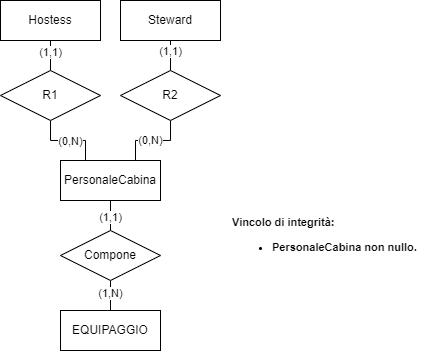

The diagram above was exported from draw.io. Its source (the exported page's mxGraphModel, read from the mxfile embedded in the PNG):
<mxGraphModel dx="989" dy="517" grid="1" gridSize="10" guides="1" tooltips="1" connect="1" arrows="1" fold="1" page="1" pageScale="1" pageWidth="827" pageHeight="1169" math="0" shadow="0">
  <root>
    <mxCell id="0" />
    <mxCell id="1" parent="0" />
    <mxCell id="8mBXB4MeN-FwVvbDep6l-1" value="Hostess" style="whiteSpace=wrap;html=1;align=center;" vertex="1" parent="1">
      <mxGeometry x="200" y="410" width="100" height="40" as="geometry" />
    </mxCell>
    <mxCell id="8mBXB4MeN-FwVvbDep6l-2" value="Steward" style="whiteSpace=wrap;html=1;align=center;" vertex="1" parent="1">
      <mxGeometry x="320" y="410" width="100" height="40" as="geometry" />
    </mxCell>
    <mxCell id="8mBXB4MeN-FwVvbDep6l-4" value="PersonaleCabina" style="whiteSpace=wrap;html=1;align=center;" vertex="1" parent="1">
      <mxGeometry x="260" y="570" width="100" height="40" as="geometry" />
    </mxCell>
    <mxCell id="8mBXB4MeN-FwVvbDep6l-5" value="EQUIPAGGIO" style="whiteSpace=wrap;html=1;align=center;" vertex="1" parent="1">
      <mxGeometry x="260" y="720" width="100" height="40" as="geometry" />
    </mxCell>
    <mxCell id="8mBXB4MeN-FwVvbDep6l-7" value="" style="endArrow=none;html=1;rounded=0;exitX=0.5;exitY=1;exitDx=0;exitDy=0;entryX=0.5;entryY=0;entryDx=0;entryDy=0;edgeStyle=orthogonalEdgeStyle;" edge="1" parent="1" source="8mBXB4MeN-FwVvbDep6l-2" target="rfEGDVTdk22OrE-ShUFt-14">
      <mxGeometry relative="1" as="geometry">
        <mxPoint x="310" y="530" as="sourcePoint" />
        <mxPoint x="380" y="450" as="targetPoint" />
      </mxGeometry>
    </mxCell>
    <mxCell id="8mBXB4MeN-FwVvbDep6l-8" value="(1,1)" style="edgeLabel;html=1;align=center;verticalAlign=middle;resizable=0;points=[];" vertex="1" connectable="0" parent="8mBXB4MeN-FwVvbDep6l-7">
      <mxGeometry x="-0.7279" y="-2" relative="1" as="geometry">
        <mxPoint x="2" y="7" as="offset" />
      </mxGeometry>
    </mxCell>
    <mxCell id="8mBXB4MeN-FwVvbDep6l-10" value="" style="endArrow=none;html=1;rounded=0;exitX=0.5;exitY=0;exitDx=0;exitDy=0;entryX=0.5;entryY=1;entryDx=0;entryDy=0;edgeStyle=orthogonalEdgeStyle;" edge="1" parent="1" source="rfEGDVTdk22OrE-ShUFt-13" target="8mBXB4MeN-FwVvbDep6l-1">
      <mxGeometry relative="1" as="geometry">
        <mxPoint x="240" y="450" as="sourcePoint" />
        <mxPoint x="470" y="530" as="targetPoint" />
      </mxGeometry>
    </mxCell>
    <mxCell id="8mBXB4MeN-FwVvbDep6l-11" value="(1,1)" style="edgeLabel;html=1;align=center;verticalAlign=middle;resizable=0;points=[];" vertex="1" connectable="0" parent="8mBXB4MeN-FwVvbDep6l-10">
      <mxGeometry x="0.7231" relative="1" as="geometry">
        <mxPoint y="7" as="offset" />
      </mxGeometry>
    </mxCell>
    <mxCell id="8mBXB4MeN-FwVvbDep6l-12" value="" style="endArrow=none;html=1;rounded=0;exitX=0.75;exitY=0;exitDx=0;exitDy=0;entryX=0.5;entryY=1;entryDx=0;entryDy=0;edgeStyle=orthogonalEdgeStyle;" edge="1" parent="1" source="8mBXB4MeN-FwVvbDep6l-4" target="rfEGDVTdk22OrE-ShUFt-14">
      <mxGeometry relative="1" as="geometry">
        <mxPoint x="310" y="530" as="sourcePoint" />
        <mxPoint x="380" y="510" as="targetPoint" />
      </mxGeometry>
    </mxCell>
    <mxCell id="8mBXB4MeN-FwVvbDep6l-13" value="(0,N)" style="edgeLabel;html=1;align=center;verticalAlign=middle;resizable=0;points=[];" vertex="1" connectable="0" parent="8mBXB4MeN-FwVvbDep6l-12">
      <mxGeometry x="-0.5414" y="1" relative="1" as="geometry">
        <mxPoint x="16" y="-3" as="offset" />
      </mxGeometry>
    </mxCell>
    <mxCell id="8mBXB4MeN-FwVvbDep6l-14" value="" style="endArrow=none;html=1;rounded=0;exitX=0.5;exitY=1;exitDx=0;exitDy=0;entryX=0.5;entryY=0;entryDx=0;entryDy=0;edgeStyle=orthogonalEdgeStyle;" edge="1" parent="1" source="8mBXB4MeN-FwVvbDep6l-4" target="rfEGDVTdk22OrE-ShUFt-10">
      <mxGeometry relative="1" as="geometry">
        <mxPoint x="310" y="610" as="sourcePoint" />
        <mxPoint x="310" y="640" as="targetPoint" />
      </mxGeometry>
    </mxCell>
    <mxCell id="8mBXB4MeN-FwVvbDep6l-15" value="(1,1)" style="edgeLabel;html=1;align=center;verticalAlign=middle;resizable=0;points=[];" vertex="1" connectable="0" parent="8mBXB4MeN-FwVvbDep6l-14">
      <mxGeometry x="-0.4" y="1" relative="1" as="geometry">
        <mxPoint x="-1" y="8" as="offset" />
      </mxGeometry>
    </mxCell>
    <mxCell id="8mBXB4MeN-FwVvbDep6l-17" value="" style="endArrow=none;html=1;rounded=0;exitX=0.5;exitY=1;exitDx=0;exitDy=0;entryX=0.5;entryY=0;entryDx=0;entryDy=0;edgeStyle=orthogonalEdgeStyle;" edge="1" parent="1" source="rfEGDVTdk22OrE-ShUFt-10" target="8mBXB4MeN-FwVvbDep6l-5">
      <mxGeometry relative="1" as="geometry">
        <mxPoint x="310" y="700" as="sourcePoint" />
        <mxPoint x="470" y="610" as="targetPoint" />
      </mxGeometry>
    </mxCell>
    <mxCell id="rfEGDVTdk22OrE-ShUFt-12" value="(1,N)" style="edgeLabel;html=1;align=center;verticalAlign=middle;resizable=0;points=[];fontSize=11;fontFamily=Helvetica;fontColor=default;" vertex="1" connectable="0" parent="8mBXB4MeN-FwVvbDep6l-17">
      <mxGeometry x="-0.1037" relative="1" as="geometry">
        <mxPoint as="offset" />
      </mxGeometry>
    </mxCell>
    <mxCell id="8mBXB4MeN-FwVvbDep6l-19" value="" style="endArrow=none;html=1;rounded=0;exitX=0.5;exitY=1;exitDx=0;exitDy=0;entryX=0.25;entryY=0;entryDx=0;entryDy=0;edgeStyle=orthogonalEdgeStyle;" edge="1" parent="1" source="rfEGDVTdk22OrE-ShUFt-13" target="8mBXB4MeN-FwVvbDep6l-4">
      <mxGeometry relative="1" as="geometry">
        <mxPoint x="240" y="510" as="sourcePoint" />
        <mxPoint x="470" y="570" as="targetPoint" />
      </mxGeometry>
    </mxCell>
    <mxCell id="8mBXB4MeN-FwVvbDep6l-20" value="(0,N)" style="edgeLabel;html=1;align=center;verticalAlign=middle;resizable=0;points=[];" vertex="1" connectable="0" parent="8mBXB4MeN-FwVvbDep6l-19">
      <mxGeometry x="0.574" y="-1" relative="1" as="geometry">
        <mxPoint x="-14" y="-4" as="offset" />
      </mxGeometry>
    </mxCell>
    <mxCell id="QNb7PiFClXXXaHY0jRJx-1" value="&lt;div&gt;Vincolo di integrità:&lt;/div&gt;&lt;div&gt;&lt;ul&gt;&lt;li&gt;PersonaleCabina non nullo.&lt;/li&gt;&lt;/ul&gt;&lt;/div&gt;" style="text;html=1;align=left;verticalAlign=middle;resizable=0;points=[];autosize=1;strokeColor=none;fillColor=none;fontSize=11;fontFamily=Helvetica;fontColor=default;fontStyle=1" vertex="1" parent="1">
      <mxGeometry x="430" y="620" width="210" height="60" as="geometry" />
    </mxCell>
    <mxCell id="rfEGDVTdk22OrE-ShUFt-10" value="Compone" style="shape=rhombus;perimeter=rhombusPerimeter;whiteSpace=wrap;html=1;align=center;" vertex="1" parent="1">
      <mxGeometry x="260" y="640" width="100" height="50" as="geometry" />
    </mxCell>
    <mxCell id="rfEGDVTdk22OrE-ShUFt-13" value="R1" style="shape=rhombus;perimeter=rhombusPerimeter;whiteSpace=wrap;html=1;align=center;" vertex="1" parent="1">
      <mxGeometry x="200" y="480" width="100" height="50" as="geometry" />
    </mxCell>
    <mxCell id="rfEGDVTdk22OrE-ShUFt-14" value="R2" style="shape=rhombus;perimeter=rhombusPerimeter;whiteSpace=wrap;html=1;align=center;" vertex="1" parent="1">
      <mxGeometry x="320" y="480" width="100" height="50" as="geometry" />
    </mxCell>
  </root>
</mxGraphModel>